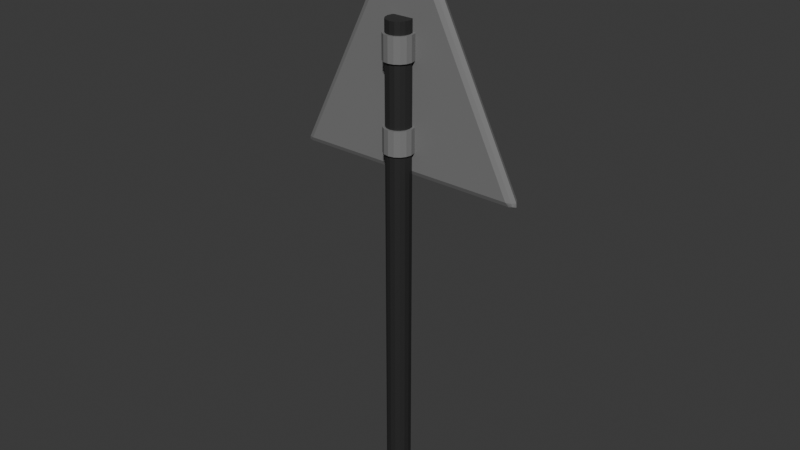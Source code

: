 # Source: triangle_road_sign.blend  (saved by Blender 4.0.36; exported with 4.5.12 LTS)
import bpy
from mathutils import Matrix  # noqa: F401  (used for matrix-valued properties, if any)

bpy.ops.wm.read_factory_settings(use_empty=True)
scene = bpy.context.scene
scene.name = 'Scene'

# ---- collections
col_collection = bpy.data.collections.new('Collection'); scene.collection.children.link(col_collection)

# ---- materials (node trees are filled in below, after node groups)
mat_second = bpy.data.materials.new('Second')
mat_second.use_transparent_shadow = False
mat_outline = bpy.data.materials.new('Outline')
mat_outline.use_transparent_shadow = False
mat_back = bpy.data.materials.new('Back')
mat_back.use_transparent_shadow = False
mat_main = bpy.data.materials.new('Main')
mat_main.use_transparent_shadow = False

# ---- material node trees
mat_second.use_nodes = True; mat_second.node_tree.nodes.clear()
_N = mat_second.node_tree.nodes; _L = mat_second.node_tree.links
n0 = _N.new('ShaderNodeBsdfPrincipled'); n0.name = 'Principled BSDF'; n0.location = (10, 300)
n0.inputs[0].default_value = (0.2, 0.2, 0.2, 1.0)
n0.inputs[3].default_value = 1.45
n1 = _N.new('ShaderNodeOutputMaterial'); n1.name = 'Material Output'; n1.location = (300, 300)
_L.new(n0.outputs[0], n1.inputs[0])
n1.is_active_output = True
mat_outline.use_nodes = True; mat_outline.node_tree.nodes.clear()
_N = mat_outline.node_tree.nodes; _L = mat_outline.node_tree.links
n0 = _N.new('ShaderNodeBsdfPrincipled'); n0.name = 'Principled BSDF'; n0.location = (10, 300)
n0.inputs[0].default_value = (1.0, 0.0, 0.002202, 1.0)
n0.inputs[3].default_value = 1.45
n1 = _N.new('ShaderNodeOutputMaterial'); n1.name = 'Material Output'; n1.location = (300, 300)
_L.new(n0.outputs[0], n1.inputs[0])
n1.is_active_output = True
mat_back.use_nodes = True; mat_back.node_tree.nodes.clear()
_N = mat_back.node_tree.nodes; _L = mat_back.node_tree.links
n0 = _N.new('ShaderNodeBsdfPrincipled'); n0.name = 'Principled BSDF'; n0.location = (10, 300)
n0.inputs[0].default_value = (1.0, 1.0, 1.0, 1.0)
n0.inputs[3].default_value = 1.45
n1 = _N.new('ShaderNodeOutputMaterial'); n1.name = 'Material Output'; n1.location = (300, 300)
_L.new(n0.outputs[0], n1.inputs[0])
n1.is_active_output = True
mat_main.use_nodes = True; mat_main.node_tree.nodes.clear()
_N = mat_main.node_tree.nodes; _L = mat_main.node_tree.links
n0 = _N.new('ShaderNodeBsdfPrincipled'); n0.name = 'Principled BSDF'; n0.location = (10, 300)
n0.inputs[0].default_value = (0.025, 0.025, 0.025, 1.0)
n0.inputs[3].default_value = 1.45
n1 = _N.new('ShaderNodeOutputMaterial'); n1.name = 'Material Output'; n1.location = (300, 300)
_L.new(n0.outputs[0], n1.inputs[0])
n1.is_active_output = True

# ---- world
world_world = bpy.data.worlds.new('World'); scene.world = world_world
world_world.use_nodes = True; world_world.node_tree.nodes.clear()
_N = world_world.node_tree.nodes; _L = world_world.node_tree.links
n0 = _N.new('ShaderNodeOutputWorld'); n0.name = 'World Output'; n0.location = (300, 300)
n1 = _N.new('ShaderNodeBackground'); n1.name = 'Background'; n1.location = (10, 300)
n1.inputs[0].default_value = (0.05088, 0.05088, 0.05088, 1.0)
_L.new(n1.outputs[0], n0.inputs[0])
n0.is_active_output = True
world_world.color = (0.05088, 0.05088, 0.05088)
world_world.use_sun_shadow = False
world_world.sun_shadow_jitter_overblur = 0.0

# ---- meshes
me_plane = bpy.data.meshes.new('Plane')
me_plane.from_pydata([(-0.02236, -0.9553, 1.118e-08), (0.02236, -0.9553, 1.118e-08), (0.0, -0.6646, 0.05), (-1.863e-09, -0.9784, 1.118e-08), (-7.872e-10, -0.9575, 0.02887), (0.01581, -0.931, 0.03536), (-0.01581, -0.931, 0.03536), (-0.9776, 0.9553, 1.118e-08), (-0.7573, 0.85, 0.05), (-0.95, 1.0, 1.118e-08), (-0.9587, 0.9526, 0.03536), (-0.9676, 0.98, 0.02887), (-0.9392, 0.9843, 0.03536), (-0.9806, 0.988, 1.118e-08), (0.95, 1.0, 1.118e-08), (0.7573, 0.85, 0.05), (0.9776, 0.9553, 1.118e-08), (0.9392, 0.9843, 0.03536), (0.9676, 0.98, 0.02887), (0.9587, 0.9526, 0.03536), (0.9806, 0.988, 1.118e-08), (-0.02236, -0.9553, -1.118e-08), (0.0, -0.8882, -0.05), (0.02236, -0.9553, -1.118e-08), (-0.01581, -0.931, -0.03536), (9.313e-10, -0.9575, -0.02887), (0.01581, -0.931, -0.03536), (1.863e-09, -0.9784, -1.118e-08), (-0.9776, 0.9553, -1.118e-08), (-0.95, 1.0, -1.118e-08), (-0.9191, 0.95, -0.05), (-0.9806, 0.988, -1.118e-08), (-0.9676, 0.98, -0.02887), (-0.9392, 0.9843, -0.03536), (-0.9587, 0.9526, -0.03536), (0.95, 1.0, -1.118e-08), (0.9776, 0.9553, -1.118e-08), (0.9191, 0.95, -0.05), (0.9806, 0.988, -1.118e-08), (0.9676, 0.98, -0.02887), (0.9587, 0.9526, -0.03536), (0.9392, 0.9843, -0.03536), (0.0, -0.8882, 0.05), (-0.9191, 0.95, 0.05), (0.9191, 0.95, 0.05)], [], [(16, 1, 23, 36), (2, 15, 8), (22, 30, 37), (9, 14, 35, 29), (0, 3, 4, 6), (1, 5, 4, 3), (42, 6, 4, 5), (7, 10, 11, 13), (43, 12, 11, 10), (9, 13, 11, 12), (14, 17, 18, 20), (44, 19, 18, 17), (16, 20, 18, 19), (21, 24, 25, 27), (22, 26, 25, 24), (23, 27, 25, 26), (28, 31, 32, 34), (29, 33, 32, 31), (30, 34, 32, 33), (35, 38, 39, 41), (36, 40, 39, 38), (37, 41, 39, 40), (7, 0, 6, 10), (10, 6, 42, 43), (14, 9, 12, 17), (17, 12, 43, 44), (1, 16, 19, 5), (5, 19, 44, 42), (30, 22, 24, 34), (34, 24, 21, 28), (37, 30, 33, 41), (41, 33, 29, 35), (22, 37, 40, 26), (26, 40, 36, 23), (0, 21, 27, 3), (3, 27, 23, 1), (9, 29, 31, 13), (13, 31, 28, 7), (16, 36, 38, 20), (20, 38, 35, 14), (0, 7, 28, 21), (2, 8, 43, 42), (8, 15, 44, 43), (15, 2, 42, 44)])
me_plane.polygons.foreach_set('material_index', [0, 2, 0, 0, 0, 0, 0, 0, 0, 0, 0, 0, 0, 0, 0, 0, 0, 0, 0, 0, 0, 0, 0, 0, 0, 0, 0, 0, 0, 0, 0, 0, 0, 0, 0, 0, 0, 0, 0, 0, 0, 1, 1, 1])
_uv = me_plane.uv_layers.new(name='UVMap')
_uv.uv.foreach_set('vector', [1.0, 0.9776, 1.0, 0.02236, 1.0, 0.02236, 1.0, 0.9776, 0.5, 1.0, 0.0, 9.877e-08, 1.0, 0.0, 0.972, 0.0559, 0.05295, 0.975, 0.972, 0.975, 0.025, 1.0, 0.975, 1.0, 0.975, 1.0, 0.025, 1.0, 0.9776, 0.02236, 1.0, 0.0, 0.9943, 0.01134, 0.9692, 0.03076, 1.0, 0.02236, 1.0, 0.03076, 0.9943, 0.01134, 1.0, 0.0, 0.972, 0.0559, 0.9692, 0.03076, 0.9943, 0.01134, 1.0, 0.03076, 0.02236, 0.9776, 0.0272, 0.9728, 0.01023, 0.9952, 0.0, 1.0, 0.05295, 0.975, 0.03041, 1.0, 0.01023, 0.9952, 0.0272, 0.9728, 0.025, 1.0, 0.0, 1.0, 0.01023, 0.9952, 0.03041, 1.0, 0.975, 1.0, 0.9696, 1.0, 0.9946, 0.9952, 1.0, 1.0, 0.972, 0.975, 1.0, 0.9728, 0.9946, 0.9952, 0.9696, 1.0, 1.0, 0.9776, 1.0, 1.0, 0.9946, 0.9952, 1.0, 0.9728, 0.9776, 0.02236, 0.9692, 0.03076, 0.9943, 0.01134, 1.0, 0.0, 0.972, 0.0559, 1.0, 0.03076, 0.9943, 0.01134, 0.9692, 0.03076, 1.0, 0.02236, 1.0, 0.0, 0.9943, 0.01134, 1.0, 0.03076, 0.02236, 0.9776, 0.0, 1.0, 0.01023, 0.9952, 0.0272, 0.9728, 0.025, 1.0, 0.03041, 1.0, 0.01023, 0.9952, 0.0, 1.0, 0.05295, 0.975, 0.0272, 0.9728, 0.01023, 0.9952, 0.03041, 1.0, 0.975, 1.0, 1.0, 1.0, 0.9946, 0.9952, 0.9696, 1.0, 1.0, 0.9776, 1.0, 0.9728, 0.9946, 0.9952, 1.0, 1.0, 0.972, 0.975, 0.9696, 1.0, 0.9946, 0.9952, 1.0, 0.9728, 0.02236, 0.9776, 0.9776, 0.02236, 0.9692, 0.03076, 0.0272, 0.9728, 0.0272, 0.9728, 0.9692, 0.03076, 0.972, 0.0559, 0.05295, 0.975, 0.975, 1.0, 0.025, 1.0, 0.03041, 1.0, 0.9696, 1.0, 0.9696, 1.0, 0.03041, 1.0, 0.05295, 0.975, 0.972, 0.975, 1.0, 0.02236, 1.0, 0.9776, 1.0, 0.9728, 1.0, 0.03076, 1.0, 0.03076, 1.0, 0.9728, 0.972, 0.975, 0.972, 0.0559, 0.05295, 0.975, 0.972, 0.0559, 0.9692, 0.03076, 0.0272, 0.9728, 0.0272, 0.9728, 0.9692, 0.03076, 0.9776, 0.02236, 0.02236, 0.9776, 0.972, 0.975, 0.05295, 0.975, 0.03041, 1.0, 0.9696, 1.0, 0.9696, 1.0, 0.03041, 1.0, 0.025, 1.0, 0.975, 1.0, 0.972, 0.0559, 0.972, 0.975, 1.0, 0.9728, 1.0, 0.03076, 1.0, 0.03076, 1.0, 0.9728, 1.0, 0.9776, 1.0, 0.02236, 0.9776, 0.02236, 0.9776, 0.02236, 1.0, 0.0, 1.0, 0.0, 1.0, 0.0, 1.0, 0.0, 1.0, 0.02236, 1.0, 0.02236, 0.025, 1.0, 0.025, 1.0, 0.0, 1.0, 0.0, 1.0, 0.0, 1.0, 0.0, 1.0, 0.02236, 0.9776, 0.02236, 0.9776, 1.0, 0.9776, 1.0, 0.9776, 1.0, 1.0, 1.0, 1.0, 1.0, 1.0, 1.0, 1.0, 0.975, 1.0, 0.975, 1.0, 0.9776, 0.02236, 0.02236, 0.9776, 0.02236, 0.9776, 0.9776, 0.02236, 0.9161, 0.1677, 0.1589, 0.925, 0.05295, 0.975, 0.972, 0.0559, 0.1589, 0.925, 0.9161, 0.925, 0.972, 0.975, 0.05295, 0.975, 0.9161, 0.925, 0.9161, 0.1677, 0.972, 0.0559, 0.972, 0.975])
me_plane.materials.append(mat_second)
me_plane.materials.append(mat_outline)
me_plane.materials.append(mat_back)
me_plane.update()
me_cylinder_001 = bpy.data.meshes.new('Cylinder.001')
me_cylinder_001.from_pydata([(0.0, 0.1, -2.0), (0.0, 0.1, 2.0), (0.03827, 0.09239, -2.0), (0.03827, 0.09239, 2.0), (0.07071, 0.07071, -2.0), (0.07071, 0.07071, 2.0), (0.09239, 0.03827, -2.0), (0.09239, 0.03827, 2.0), (0.1, 0.0, -2.0), (0.1, 0.0, 2.0), (0.09239, -0.03827, -2.0), (0.09239, -0.03827, 2.0), (0.07071, -0.07071, -2.0), (0.07071, -0.07071, 2.0), (0.03827, -0.09239, -2.0), (0.03827, -0.09239, 2.0), (0.0, -0.1, -2.0), (0.0, -0.1, 2.0), (-0.03827, -0.09239, -2.0), (-0.03827, -0.09239, 2.0), (-0.07071, -0.07071, -2.0), (-0.07071, -0.07071, 2.0), (-0.09239, -0.03827, -2.0), (-0.09239, -0.03827, 2.0), (-0.1, 0.0, -2.0), (-0.1, 0.0, 2.0), (-0.09239, 0.03827, -2.0), (-0.09239, 0.03827, 2.0), (-0.07071, 0.07071, -2.0), (-0.07071, 0.07071, 2.0), (-0.03827, 0.09239, -2.0), (-0.03827, 0.09239, 2.0), (0.0, 0.1, -16.0), (0.0, 0.1, -12.0), (0.03827, 0.09239, -16.0), (0.03827, 0.09239, -12.0), (0.07071, 0.07071, -16.0), (0.07071, 0.07071, -12.0), (0.09239, 0.03827, -16.0), (0.09239, 0.03827, -12.0), (0.1, 0.0, -16.0), (0.1, 0.0, -12.0), (0.09239, -0.03827, -16.0), (0.09239, -0.03827, -12.0), (0.07071, -0.07071, -16.0), (0.07071, -0.07071, -12.0), (0.03827, -0.09239, -16.0), (0.03827, -0.09239, -12.0), (0.0, -0.1, -16.0), (0.0, -0.1, -12.0), (-0.03827, -0.09239, -16.0), (-0.03827, -0.09239, -12.0), (-0.07071, -0.07071, -16.0), (-0.07071, -0.07071, -12.0), (-0.09239, -0.03827, -16.0), (-0.09239, -0.03827, -12.0), (-0.1, 0.0, -16.0), (-0.1, 0.0, -12.0), (-0.09239, 0.03827, -16.0), (-0.09239, 0.03827, -12.0), (-0.07071, 0.07071, -16.0), (-0.07071, 0.07071, -12.0), (-0.03827, 0.09239, -16.0), (-0.03827, 0.09239, -12.0), (0.0, 0.08333, -76.0), (0.0, 0.08333, 4.0), (0.03189, 0.07699, -76.0), (0.03189, 0.07699, 4.0), (0.05893, 0.05893, -76.0), (0.05893, 0.05893, 4.0), (0.07699, 0.03189, -76.0), (0.07699, 0.03189, 4.0), (0.08333, 0.0, -76.0), (0.08333, 0.0, 4.0), (0.07699, -0.03189, -76.0), (0.07699, -0.03189, 4.0), (0.05893, -0.05893, -76.0), (0.05893, -0.05893, 4.0), (0.03189, -0.07699, -76.0), (0.03189, -0.07699, 4.0), (0.0, -0.08333, -76.0), (0.0, -0.08333, 4.0), (-0.03189, -0.07699, -76.0), (-0.03189, -0.07699, 4.0), (-0.05893, -0.05893, -76.0), (-0.05893, -0.05893, 4.0), (-0.07699, -0.03189, -76.0), (-0.07699, -0.03189, 4.0), (-0.08333, 0.0, -76.0), (-0.08333, 0.0, 4.0), (-0.07699, 0.03189, -76.0), (-0.07699, 0.03189, 4.0), (-0.05893, 0.05893, -76.0), (-0.05893, 0.05893, 4.0), (-0.03189, 0.07699, -76.0), (-0.03189, 0.07699, 4.0)], [], [(0, 1, 3, 2), (2, 3, 5, 4), (4, 5, 7, 6), (6, 7, 9, 8), (8, 9, 11, 10), (10, 11, 13, 12), (12, 13, 15, 14), (14, 15, 17, 16), (16, 17, 19, 18), (18, 19, 21, 20), (20, 21, 23, 22), (22, 23, 25, 24), (24, 25, 27, 26), (26, 27, 29, 28), (3, 1, 31, 29, 27, 25, 23, 21, 19, 17, 15, 13, 11, 9, 7, 5), (28, 29, 31, 30), (30, 31, 1, 0), (0, 2, 4, 6, 8, 10, 12, 14, 16, 18, 20, 22, 24, 26, 28, 30), (32, 33, 35, 34), (34, 35, 37, 36), (36, 37, 39, 38), (38, 39, 41, 40), (40, 41, 43, 42), (42, 43, 45, 44), (44, 45, 47, 46), (46, 47, 49, 48), (48, 49, 51, 50), (50, 51, 53, 52), (52, 53, 55, 54), (54, 55, 57, 56), (56, 57, 59, 58), (58, 59, 61, 60), (35, 33, 63, 61, 59, 57, 55, 53, 51, 49, 47, 45, 43, 41, 39, 37), (60, 61, 63, 62), (62, 63, 33, 32), (32, 34, 36, 38, 40, 42, 44, 46, 48, 50, 52, 54, 56, 58, 60, 62), (64, 65, 67, 66), (66, 67, 69, 68), (68, 69, 71, 70), (70, 71, 73, 72), (72, 73, 75, 74), (74, 75, 77, 76), (76, 77, 79, 78), (78, 79, 81, 80), (80, 81, 83, 82), (82, 83, 85, 84), (84, 85, 87, 86), (86, 87, 89, 88), (88, 89, 91, 90), (90, 91, 93, 92), (67, 65, 95, 93, 91, 89, 87, 85, 83, 81, 79, 77, 75, 73, 71, 69), (92, 93, 95, 94), (94, 95, 65, 64), (64, 66, 68, 70, 72, 74, 76, 78, 80, 82, 84, 86, 88, 90, 92, 94)])
me_cylinder_001.polygons.foreach_set('material_index', [1, 1, 1, 1, 1, 1, 1, 1, 1, 1, 1, 1, 1, 1, 1, 1, 1, 1, 1, 1, 1, 1, 1, 1, 1, 1, 1, 1, 1, 1, 1, 1, 1, 1, 1, 1, 0, 0, 0, 0, 0, 0, 0, 0, 0, 0, 0, 0, 0, 0, 0, 0, 0, 0])
_uv = me_cylinder_001.uv_layers.new(name='UVMap')
_uv.uv.foreach_set('vector', [1.0, 0.5, 1.0, 1.0, 0.9375, 1.0, 0.9375, 0.5, 0.9375, 0.5, 0.9375, 1.0, 0.875, 1.0, 0.875, 0.5, 0.875, 0.5, 0.875, 1.0, 0.8125, 1.0, 0.8125, 0.5, 0.8125, 0.5, 0.8125, 1.0, 0.75, 1.0, 0.75, 0.5, 0.75, 0.5, 0.75, 1.0, 0.6875, 1.0, 0.6875, 0.5, 0.6875, 0.5, 0.6875, 1.0, 0.625, 1.0, 0.625, 0.5, 0.625, 0.5, 0.625, 1.0, 0.5625, 1.0, 0.5625, 0.5, 0.5625, 0.5, 0.5625, 1.0, 0.5, 1.0, 0.5, 0.5, 0.5, 0.5, 0.5, 1.0, 0.4375, 1.0, 0.4375, 0.5, 0.4375, 0.5, 0.4375, 1.0, 0.375, 1.0, 0.375, 0.5, 0.375, 0.5, 0.375, 1.0, 0.3125, 1.0, 0.3125, 0.5, 0.3125, 0.5, 0.3125, 1.0, 0.25, 1.0, 0.25, 0.5, 0.25, 0.5, 0.25, 1.0, 0.1875, 1.0, 0.1875, 0.5, 0.1875, 0.5, 0.1875, 1.0, 0.125, 1.0, 0.125, 0.5, 0.3418, 0.4717, 0.25, 0.49, 0.1582, 0.4717, 0.08029, 0.4197, 0.02827, 0.3418, 0.01, 0.25, 0.02827, 0.1582, 0.08029, 0.08029, 0.1582, 0.02827, 0.25, 0.01, 0.3418, 0.02827, 0.4197, 0.08029, 0.4717, 0.1582, 0.49, 0.25, 0.4717, 0.3418, 0.4197, 0.4197, 0.125, 0.5, 0.125, 1.0, 0.0625, 1.0, 0.0625, 0.5, 0.0625, 0.5, 0.0625, 1.0, 0.0, 1.0, 0.0, 0.5, 0.75, 0.49, 0.8418, 0.4717, 0.9197, 0.4197, 0.9717, 0.3418, 0.99, 0.25, 0.9717, 0.1582, 0.9197, 0.08029, 0.8418, 0.02827, 0.75, 0.01, 0.6582, 0.02827, 0.5803, 0.08029, 0.5283, 0.1582, 0.51, 0.25, 0.5283, 0.3418, 0.5803, 0.4197, 0.6582, 0.4717, 1.0, 0.5, 1.0, 1.0, 0.9375, 1.0, 0.9375, 0.5, 0.9375, 0.5, 0.9375, 1.0, 0.875, 1.0, 0.875, 0.5, 0.875, 0.5, 0.875, 1.0, 0.8125, 1.0, 0.8125, 0.5, 0.8125, 0.5, 0.8125, 1.0, 0.75, 1.0, 0.75, 0.5, 0.75, 0.5, 0.75, 1.0, 0.6875, 1.0, 0.6875, 0.5, 0.6875, 0.5, 0.6875, 1.0, 0.625, 1.0, 0.625, 0.5, 0.625, 0.5, 0.625, 1.0, 0.5625, 1.0, 0.5625, 0.5, 0.5625, 0.5, 0.5625, 1.0, 0.5, 1.0, 0.5, 0.5, 0.5, 0.5, 0.5, 1.0, 0.4375, 1.0, 0.4375, 0.5, 0.4375, 0.5, 0.4375, 1.0, 0.375, 1.0, 0.375, 0.5, 0.375, 0.5, 0.375, 1.0, 0.3125, 1.0, 0.3125, 0.5, 0.3125, 0.5, 0.3125, 1.0, 0.25, 1.0, 0.25, 0.5, 0.25, 0.5, 0.25, 1.0, 0.1875, 1.0, 0.1875, 0.5, 0.1875, 0.5, 0.1875, 1.0, 0.125, 1.0, 0.125, 0.5, 0.3418, 0.4717, 0.25, 0.49, 0.1582, 0.4717, 0.08029, 0.4197, 0.02827, 0.3418, 0.01, 0.25, 0.02827, 0.1582, 0.08029, 0.08029, 0.1582, 0.02827, 0.25, 0.01, 0.3418, 0.02827, 0.4197, 0.08029, 0.4717, 0.1582, 0.49, 0.25, 0.4717, 0.3418, 0.4197, 0.4197, 0.125, 0.5, 0.125, 1.0, 0.0625, 1.0, 0.0625, 0.5, 0.0625, 0.5, 0.0625, 1.0, 0.0, 1.0, 0.0, 0.5, 0.75, 0.49, 0.8418, 0.4717, 0.9197, 0.4197, 0.9717, 0.3418, 0.99, 0.25, 0.9717, 0.1582, 0.9197, 0.08029, 0.8418, 0.02827, 0.75, 0.01, 0.6582, 0.02827, 0.5803, 0.08029, 0.5283, 0.1582, 0.51, 0.25, 0.5283, 0.3418, 0.5803, 0.4197, 0.6582, 0.4717, 1.0, 0.5, 1.0, 1.0, 0.9375, 1.0, 0.9375, 0.5, 0.9375, 0.5, 0.9375, 1.0, 0.875, 1.0, 0.875, 0.5, 0.875, 0.5, 0.875, 1.0, 0.8125, 1.0, 0.8125, 0.5, 0.8125, 0.5, 0.8125, 1.0, 0.75, 1.0, 0.75, 0.5, 0.75, 0.5, 0.75, 1.0, 0.6875, 1.0, 0.6875, 0.5, 0.6875, 0.5, 0.6875, 1.0, 0.625, 1.0, 0.625, 0.5, 0.625, 0.5, 0.625, 1.0, 0.5625, 1.0, 0.5625, 0.5, 0.5625, 0.5, 0.5625, 1.0, 0.5, 1.0, 0.5, 0.5, 0.5, 0.5, 0.5, 1.0, 0.4375, 1.0, 0.4375, 0.5, 0.4375, 0.5, 0.4375, 1.0, 0.375, 1.0, 0.375, 0.5, 0.375, 0.5, 0.375, 1.0, 0.3125, 1.0, 0.3125, 0.5, 0.3125, 0.5, 0.3125, 1.0, 0.25, 1.0, 0.25, 0.5, 0.25, 0.5, 0.25, 1.0, 0.1875, 1.0, 0.1875, 0.5, 0.1875, 0.5, 0.1875, 1.0, 0.125, 1.0, 0.125, 0.5, 0.3418, 0.4717, 0.25, 0.49, 0.1582, 0.4717, 0.08029, 0.4197, 0.02827, 0.3418, 0.01, 0.25, 0.02827, 0.1582, 0.08029, 0.08029, 0.1582, 0.02827, 0.25, 0.01, 0.3418, 0.02827, 0.4197, 0.08029, 0.4717, 0.1582, 0.49, 0.25, 0.4717, 0.3418, 0.4197, 0.4197, 0.125, 0.5, 0.125, 1.0, 0.0625, 1.0, 0.0625, 0.5, 0.0625, 0.5, 0.0625, 1.0, 0.0, 1.0, 0.0, 0.5, 0.75, 0.49, 0.8418, 0.4717, 0.9197, 0.4197, 0.9717, 0.3418, 0.99, 0.25, 0.9717, 0.1582, 0.9197, 0.08029, 0.8418, 0.02827, 0.75, 0.01, 0.6582, 0.02827, 0.5803, 0.08029, 0.5283, 0.1582, 0.51, 0.25, 0.5283, 0.3418, 0.5803, 0.4197, 0.6582, 0.4717])
me_cylinder_001.materials.append(mat_main)
me_cylinder_001.materials.append(mat_second)
me_cylinder_001.update()

# ---- objects
ob_plane = bpy.data.objects.new('Plane', me_plane)
ob_cylinder_001 = bpy.data.objects.new('Cylinder.001', me_cylinder_001)

# ---- transforms, parenting, visibility, modifiers, constraints
ob_plane.location = (0.0, 0.1, 3.8)
ob_plane.rotation_euler = (-1.571, -0.0, 0.0)
ob_cylinder_001.location = (0.0, 0.0, 3.8)
ob_cylinder_001.scale = (1.2, 1.2, 0.05)

# ---- collection membership
col_collection.objects.link(ob_plane)
col_collection.objects.link(ob_cylinder_001)

# ---- scene / render settings (as saved in the file)
scene.frame_start = 1; scene.frame_end = 250; scene.frame_set(1)
scene.render.engine = 'BLENDER_EEVEE_NEXT'
scene.cycles.sampling_pattern = 'TABULATED_SOBOL'
bpy.context.view_layer.update()

# ---- added for rendering (the .blend has no active camera and no usable light): camera, sun
cam_auto = bpy.data.cameras.new('AutoCamera')
cam_auto.lens = 50.0
cam_auto.sensor_width = 36.0
cam_auto.clip_end = 1000.0
ob_auto_camera = bpy.data.objects.new('AutoCamera', cam_auto)
scene.collection.objects.link(ob_auto_camera)
ob_auto_camera.location = (4.78552, -5.72762, 6.21763)
ob_auto_camera.rotation_euler = (1.09748, -7.21219e-08, 0.694738)
scene.camera = ob_auto_camera
light_auto_sun = bpy.data.lights.new('AutoSun', 'SUN')
light_auto_sun.energy = 3.0
light_auto_sun.angle = 0.0523599
ob_auto_sun = bpy.data.objects.new('AutoSun', light_auto_sun)
scene.collection.objects.link(ob_auto_sun)
ob_auto_sun.rotation_euler = (0.872665, 0.174533, 0.523599)
bpy.context.view_layer.update()
